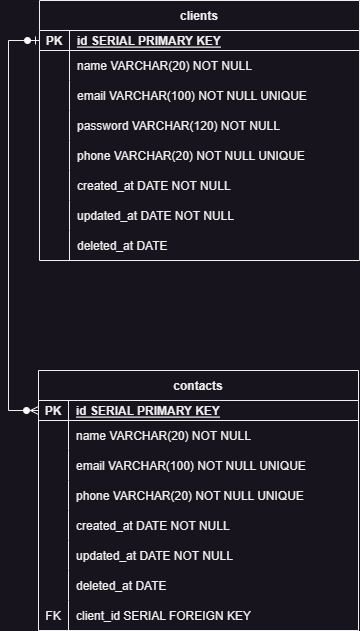

The diagram above was exported from draw.io. Its source (the exported page's mxGraphModel, read from the mxfile embedded in the PNG):
<mxGraphModel dx="2820" dy="444" grid="1" gridSize="10" guides="1" tooltips="1" connect="1" arrows="1" fold="1" page="1" pageScale="1" pageWidth="850" pageHeight="1100" math="0" shadow="0" extFonts="Permanent Marker^https://fonts.googleapis.com/css?family=Permanent+Marker">
  <root>
    <mxCell id="0" />
    <mxCell id="1" parent="0" />
    <mxCell id="_crGbSy65UOMIJFTBVOT-1" value="clients" style="shape=table;startSize=30;container=1;collapsible=1;childLayout=tableLayout;fixedRows=1;rowLines=0;fontStyle=1;align=center;resizeLast=1;" parent="1" vertex="1">
      <mxGeometry x="-1529" y="140" width="320" height="260" as="geometry" />
    </mxCell>
    <mxCell id="_crGbSy65UOMIJFTBVOT-2" value="" style="shape=tableRow;horizontal=0;startSize=0;swimlaneHead=0;swimlaneBody=0;fillColor=none;collapsible=0;dropTarget=0;points=[[0,0.5],[1,0.5]];portConstraint=eastwest;top=0;left=0;right=0;bottom=1;" parent="_crGbSy65UOMIJFTBVOT-1" vertex="1">
      <mxGeometry y="30" width="320" height="20" as="geometry" />
    </mxCell>
    <mxCell id="_crGbSy65UOMIJFTBVOT-3" value="PK" style="shape=partialRectangle;connectable=0;fillColor=none;top=0;left=0;bottom=0;right=0;fontStyle=1;overflow=hidden;" parent="_crGbSy65UOMIJFTBVOT-2" vertex="1">
      <mxGeometry width="30" height="20" as="geometry">
        <mxRectangle width="30" height="20" as="alternateBounds" />
      </mxGeometry>
    </mxCell>
    <mxCell id="_crGbSy65UOMIJFTBVOT-4" value="id SERIAL PRIMARY KEY" style="shape=partialRectangle;connectable=0;fillColor=none;top=0;left=0;bottom=0;right=0;align=left;spacingLeft=6;fontStyle=5;overflow=hidden;" parent="_crGbSy65UOMIJFTBVOT-2" vertex="1">
      <mxGeometry x="30" width="290" height="20" as="geometry">
        <mxRectangle width="290" height="20" as="alternateBounds" />
      </mxGeometry>
    </mxCell>
    <mxCell id="_crGbSy65UOMIJFTBVOT-5" value="" style="shape=tableRow;horizontal=0;startSize=0;swimlaneHead=0;swimlaneBody=0;fillColor=none;collapsible=0;dropTarget=0;points=[[0,0.5],[1,0.5]];portConstraint=eastwest;top=0;left=0;right=0;bottom=0;" parent="_crGbSy65UOMIJFTBVOT-1" vertex="1">
      <mxGeometry y="50" width="320" height="30" as="geometry" />
    </mxCell>
    <mxCell id="_crGbSy65UOMIJFTBVOT-6" value="" style="shape=partialRectangle;connectable=0;fillColor=none;top=0;left=0;bottom=0;right=0;editable=1;overflow=hidden;" parent="_crGbSy65UOMIJFTBVOT-5" vertex="1">
      <mxGeometry width="30" height="30" as="geometry">
        <mxRectangle width="30" height="30" as="alternateBounds" />
      </mxGeometry>
    </mxCell>
    <mxCell id="_crGbSy65UOMIJFTBVOT-7" value="name VARCHAR(20) NOT NULL" style="shape=partialRectangle;connectable=0;fillColor=none;top=0;left=0;bottom=0;right=0;align=left;spacingLeft=6;overflow=hidden;" parent="_crGbSy65UOMIJFTBVOT-5" vertex="1">
      <mxGeometry x="30" width="290" height="30" as="geometry">
        <mxRectangle width="290" height="30" as="alternateBounds" />
      </mxGeometry>
    </mxCell>
    <mxCell id="_crGbSy65UOMIJFTBVOT-8" value="" style="shape=tableRow;horizontal=0;startSize=0;swimlaneHead=0;swimlaneBody=0;fillColor=none;collapsible=0;dropTarget=0;points=[[0,0.5],[1,0.5]];portConstraint=eastwest;top=0;left=0;right=0;bottom=0;" parent="_crGbSy65UOMIJFTBVOT-1" vertex="1">
      <mxGeometry y="80" width="320" height="30" as="geometry" />
    </mxCell>
    <mxCell id="_crGbSy65UOMIJFTBVOT-9" value="" style="shape=partialRectangle;connectable=0;fillColor=none;top=0;left=0;bottom=0;right=0;editable=1;overflow=hidden;" parent="_crGbSy65UOMIJFTBVOT-8" vertex="1">
      <mxGeometry width="30" height="30" as="geometry">
        <mxRectangle width="30" height="30" as="alternateBounds" />
      </mxGeometry>
    </mxCell>
    <mxCell id="_crGbSy65UOMIJFTBVOT-10" value="email VARCHAR(100) NOT NULL UNIQUE" style="shape=partialRectangle;connectable=0;fillColor=none;top=0;left=0;bottom=0;right=0;align=left;spacingLeft=6;overflow=hidden;" parent="_crGbSy65UOMIJFTBVOT-8" vertex="1">
      <mxGeometry x="30" width="290" height="30" as="geometry">
        <mxRectangle width="290" height="30" as="alternateBounds" />
      </mxGeometry>
    </mxCell>
    <mxCell id="VikedCDj19rSexahdfgc-1" style="shape=tableRow;horizontal=0;startSize=0;swimlaneHead=0;swimlaneBody=0;fillColor=none;collapsible=0;dropTarget=0;points=[[0,0.5],[1,0.5]];portConstraint=eastwest;top=0;left=0;right=0;bottom=0;" parent="_crGbSy65UOMIJFTBVOT-1" vertex="1">
      <mxGeometry y="110" width="320" height="30" as="geometry" />
    </mxCell>
    <mxCell id="VikedCDj19rSexahdfgc-2" style="shape=partialRectangle;connectable=0;fillColor=none;top=0;left=0;bottom=0;right=0;editable=1;overflow=hidden;" parent="VikedCDj19rSexahdfgc-1" vertex="1">
      <mxGeometry width="30" height="30" as="geometry">
        <mxRectangle width="30" height="30" as="alternateBounds" />
      </mxGeometry>
    </mxCell>
    <mxCell id="VikedCDj19rSexahdfgc-3" value="password VARCHAR(120) NOT NULL " style="shape=partialRectangle;connectable=0;fillColor=none;top=0;left=0;bottom=0;right=0;align=left;spacingLeft=6;overflow=hidden;" parent="VikedCDj19rSexahdfgc-1" vertex="1">
      <mxGeometry x="30" width="290" height="30" as="geometry">
        <mxRectangle width="290" height="30" as="alternateBounds" />
      </mxGeometry>
    </mxCell>
    <mxCell id="ffWB8wT9Ztm8io1UyTsf-2" style="shape=tableRow;horizontal=0;startSize=0;swimlaneHead=0;swimlaneBody=0;fillColor=none;collapsible=0;dropTarget=0;points=[[0,0.5],[1,0.5]];portConstraint=eastwest;top=0;left=0;right=0;bottom=0;" parent="_crGbSy65UOMIJFTBVOT-1" vertex="1">
      <mxGeometry y="140" width="320" height="30" as="geometry" />
    </mxCell>
    <mxCell id="ffWB8wT9Ztm8io1UyTsf-3" style="shape=partialRectangle;connectable=0;fillColor=none;top=0;left=0;bottom=0;right=0;editable=1;overflow=hidden;" parent="ffWB8wT9Ztm8io1UyTsf-2" vertex="1">
      <mxGeometry width="30" height="30" as="geometry">
        <mxRectangle width="30" height="30" as="alternateBounds" />
      </mxGeometry>
    </mxCell>
    <mxCell id="ffWB8wT9Ztm8io1UyTsf-4" value="phone VARCHAR(20) NOT NULL UNIQUE " style="shape=partialRectangle;connectable=0;fillColor=none;top=0;left=0;bottom=0;right=0;align=left;spacingLeft=6;overflow=hidden;" parent="ffWB8wT9Ztm8io1UyTsf-2" vertex="1">
      <mxGeometry x="30" width="290" height="30" as="geometry">
        <mxRectangle width="290" height="30" as="alternateBounds" />
      </mxGeometry>
    </mxCell>
    <mxCell id="ffWB8wT9Ztm8io1UyTsf-8" style="shape=tableRow;horizontal=0;startSize=0;swimlaneHead=0;swimlaneBody=0;fillColor=none;collapsible=0;dropTarget=0;points=[[0,0.5],[1,0.5]];portConstraint=eastwest;top=0;left=0;right=0;bottom=0;" parent="_crGbSy65UOMIJFTBVOT-1" vertex="1">
      <mxGeometry y="170" width="320" height="30" as="geometry" />
    </mxCell>
    <mxCell id="ffWB8wT9Ztm8io1UyTsf-9" style="shape=partialRectangle;connectable=0;fillColor=none;top=0;left=0;bottom=0;right=0;editable=1;overflow=hidden;" parent="ffWB8wT9Ztm8io1UyTsf-8" vertex="1">
      <mxGeometry width="30" height="30" as="geometry">
        <mxRectangle width="30" height="30" as="alternateBounds" />
      </mxGeometry>
    </mxCell>
    <mxCell id="ffWB8wT9Ztm8io1UyTsf-10" value="created_at DATE NOT NULL" style="shape=partialRectangle;connectable=0;fillColor=none;top=0;left=0;bottom=0;right=0;align=left;spacingLeft=6;overflow=hidden;" parent="ffWB8wT9Ztm8io1UyTsf-8" vertex="1">
      <mxGeometry x="30" width="290" height="30" as="geometry">
        <mxRectangle width="290" height="30" as="alternateBounds" />
      </mxGeometry>
    </mxCell>
    <mxCell id="CAu3TSYCk4AkR0L1r-_a-70" style="shape=tableRow;horizontal=0;startSize=0;swimlaneHead=0;swimlaneBody=0;fillColor=none;collapsible=0;dropTarget=0;points=[[0,0.5],[1,0.5]];portConstraint=eastwest;top=0;left=0;right=0;bottom=0;" parent="_crGbSy65UOMIJFTBVOT-1" vertex="1">
      <mxGeometry y="200" width="320" height="30" as="geometry" />
    </mxCell>
    <mxCell id="CAu3TSYCk4AkR0L1r-_a-71" style="shape=partialRectangle;connectable=0;fillColor=none;top=0;left=0;bottom=0;right=0;editable=1;overflow=hidden;" parent="CAu3TSYCk4AkR0L1r-_a-70" vertex="1">
      <mxGeometry width="30" height="30" as="geometry">
        <mxRectangle width="30" height="30" as="alternateBounds" />
      </mxGeometry>
    </mxCell>
    <mxCell id="CAu3TSYCk4AkR0L1r-_a-72" value="updated_at DATE NOT NULL" style="shape=partialRectangle;connectable=0;fillColor=none;top=0;left=0;bottom=0;right=0;align=left;spacingLeft=6;overflow=hidden;" parent="CAu3TSYCk4AkR0L1r-_a-70" vertex="1">
      <mxGeometry x="30" width="290" height="30" as="geometry">
        <mxRectangle width="290" height="30" as="alternateBounds" />
      </mxGeometry>
    </mxCell>
    <mxCell id="CAu3TSYCk4AkR0L1r-_a-73" style="shape=tableRow;horizontal=0;startSize=0;swimlaneHead=0;swimlaneBody=0;fillColor=none;collapsible=0;dropTarget=0;points=[[0,0.5],[1,0.5]];portConstraint=eastwest;top=0;left=0;right=0;bottom=0;" parent="_crGbSy65UOMIJFTBVOT-1" vertex="1">
      <mxGeometry y="230" width="320" height="30" as="geometry" />
    </mxCell>
    <mxCell id="CAu3TSYCk4AkR0L1r-_a-74" style="shape=partialRectangle;connectable=0;fillColor=none;top=0;left=0;bottom=0;right=0;editable=1;overflow=hidden;" parent="CAu3TSYCk4AkR0L1r-_a-73" vertex="1">
      <mxGeometry width="30" height="30" as="geometry">
        <mxRectangle width="30" height="30" as="alternateBounds" />
      </mxGeometry>
    </mxCell>
    <mxCell id="CAu3TSYCk4AkR0L1r-_a-75" value="deleted_at DATE  " style="shape=partialRectangle;connectable=0;fillColor=none;top=0;left=0;bottom=0;right=0;align=left;spacingLeft=6;overflow=hidden;" parent="CAu3TSYCk4AkR0L1r-_a-73" vertex="1">
      <mxGeometry x="30" width="290" height="30" as="geometry">
        <mxRectangle width="290" height="30" as="alternateBounds" />
      </mxGeometry>
    </mxCell>
    <mxCell id="CAu3TSYCk4AkR0L1r-_a-1" value="contacts" style="shape=table;startSize=30;container=1;collapsible=1;childLayout=tableLayout;fixedRows=1;rowLines=0;fontStyle=1;align=center;resizeLast=1;" parent="1" vertex="1">
      <mxGeometry x="-1530" y="510" width="320" height="260" as="geometry" />
    </mxCell>
    <mxCell id="CAu3TSYCk4AkR0L1r-_a-2" value="" style="shape=tableRow;horizontal=0;startSize=0;swimlaneHead=0;swimlaneBody=0;fillColor=none;collapsible=0;dropTarget=0;points=[[0,0.5],[1,0.5]];portConstraint=eastwest;top=0;left=0;right=0;bottom=1;" parent="CAu3TSYCk4AkR0L1r-_a-1" vertex="1">
      <mxGeometry y="30" width="320" height="20" as="geometry" />
    </mxCell>
    <mxCell id="CAu3TSYCk4AkR0L1r-_a-3" value="PK" style="shape=partialRectangle;connectable=0;fillColor=none;top=0;left=0;bottom=0;right=0;fontStyle=1;overflow=hidden;" parent="CAu3TSYCk4AkR0L1r-_a-2" vertex="1">
      <mxGeometry width="30" height="20" as="geometry">
        <mxRectangle width="30" height="20" as="alternateBounds" />
      </mxGeometry>
    </mxCell>
    <mxCell id="CAu3TSYCk4AkR0L1r-_a-4" value="id SERIAL PRIMARY KEY" style="shape=partialRectangle;connectable=0;fillColor=none;top=0;left=0;bottom=0;right=0;align=left;spacingLeft=6;fontStyle=5;overflow=hidden;" parent="CAu3TSYCk4AkR0L1r-_a-2" vertex="1">
      <mxGeometry x="30" width="290" height="20" as="geometry">
        <mxRectangle width="290" height="20" as="alternateBounds" />
      </mxGeometry>
    </mxCell>
    <mxCell id="CAu3TSYCk4AkR0L1r-_a-5" value="" style="shape=tableRow;horizontal=0;startSize=0;swimlaneHead=0;swimlaneBody=0;fillColor=none;collapsible=0;dropTarget=0;points=[[0,0.5],[1,0.5]];portConstraint=eastwest;top=0;left=0;right=0;bottom=0;" parent="CAu3TSYCk4AkR0L1r-_a-1" vertex="1">
      <mxGeometry y="50" width="320" height="30" as="geometry" />
    </mxCell>
    <mxCell id="CAu3TSYCk4AkR0L1r-_a-6" value="" style="shape=partialRectangle;connectable=0;fillColor=none;top=0;left=0;bottom=0;right=0;editable=1;overflow=hidden;" parent="CAu3TSYCk4AkR0L1r-_a-5" vertex="1">
      <mxGeometry width="30" height="30" as="geometry">
        <mxRectangle width="30" height="30" as="alternateBounds" />
      </mxGeometry>
    </mxCell>
    <mxCell id="CAu3TSYCk4AkR0L1r-_a-7" value="name VARCHAR(20) NOT NULL" style="shape=partialRectangle;connectable=0;fillColor=none;top=0;left=0;bottom=0;right=0;align=left;spacingLeft=6;overflow=hidden;" parent="CAu3TSYCk4AkR0L1r-_a-5" vertex="1">
      <mxGeometry x="30" width="290" height="30" as="geometry">
        <mxRectangle width="290" height="30" as="alternateBounds" />
      </mxGeometry>
    </mxCell>
    <mxCell id="CAu3TSYCk4AkR0L1r-_a-8" value="" style="shape=tableRow;horizontal=0;startSize=0;swimlaneHead=0;swimlaneBody=0;fillColor=none;collapsible=0;dropTarget=0;points=[[0,0.5],[1,0.5]];portConstraint=eastwest;top=0;left=0;right=0;bottom=0;" parent="CAu3TSYCk4AkR0L1r-_a-1" vertex="1">
      <mxGeometry y="80" width="320" height="30" as="geometry" />
    </mxCell>
    <mxCell id="CAu3TSYCk4AkR0L1r-_a-9" value="" style="shape=partialRectangle;connectable=0;fillColor=none;top=0;left=0;bottom=0;right=0;editable=1;overflow=hidden;" parent="CAu3TSYCk4AkR0L1r-_a-8" vertex="1">
      <mxGeometry width="30" height="30" as="geometry">
        <mxRectangle width="30" height="30" as="alternateBounds" />
      </mxGeometry>
    </mxCell>
    <mxCell id="CAu3TSYCk4AkR0L1r-_a-10" value="email VARCHAR(100) NOT NULL UNIQUE" style="shape=partialRectangle;connectable=0;fillColor=none;top=0;left=0;bottom=0;right=0;align=left;spacingLeft=6;overflow=hidden;" parent="CAu3TSYCk4AkR0L1r-_a-8" vertex="1">
      <mxGeometry x="30" width="290" height="30" as="geometry">
        <mxRectangle width="290" height="30" as="alternateBounds" />
      </mxGeometry>
    </mxCell>
    <mxCell id="CAu3TSYCk4AkR0L1r-_a-14" style="shape=tableRow;horizontal=0;startSize=0;swimlaneHead=0;swimlaneBody=0;fillColor=none;collapsible=0;dropTarget=0;points=[[0,0.5],[1,0.5]];portConstraint=eastwest;top=0;left=0;right=0;bottom=0;" parent="CAu3TSYCk4AkR0L1r-_a-1" vertex="1">
      <mxGeometry y="110" width="320" height="30" as="geometry" />
    </mxCell>
    <mxCell id="CAu3TSYCk4AkR0L1r-_a-15" style="shape=partialRectangle;connectable=0;fillColor=none;top=0;left=0;bottom=0;right=0;editable=1;overflow=hidden;" parent="CAu3TSYCk4AkR0L1r-_a-14" vertex="1">
      <mxGeometry width="30" height="30" as="geometry">
        <mxRectangle width="30" height="30" as="alternateBounds" />
      </mxGeometry>
    </mxCell>
    <mxCell id="CAu3TSYCk4AkR0L1r-_a-16" value="phone VARCHAR(20) NOT NULL UNIQUE " style="shape=partialRectangle;connectable=0;fillColor=none;top=0;left=0;bottom=0;right=0;align=left;spacingLeft=6;overflow=hidden;" parent="CAu3TSYCk4AkR0L1r-_a-14" vertex="1">
      <mxGeometry x="30" width="290" height="30" as="geometry">
        <mxRectangle width="290" height="30" as="alternateBounds" />
      </mxGeometry>
    </mxCell>
    <mxCell id="CAu3TSYCk4AkR0L1r-_a-17" style="shape=tableRow;horizontal=0;startSize=0;swimlaneHead=0;swimlaneBody=0;fillColor=none;collapsible=0;dropTarget=0;points=[[0,0.5],[1,0.5]];portConstraint=eastwest;top=0;left=0;right=0;bottom=0;" parent="CAu3TSYCk4AkR0L1r-_a-1" vertex="1">
      <mxGeometry y="140" width="320" height="30" as="geometry" />
    </mxCell>
    <mxCell id="CAu3TSYCk4AkR0L1r-_a-18" style="shape=partialRectangle;connectable=0;fillColor=none;top=0;left=0;bottom=0;right=0;editable=1;overflow=hidden;" parent="CAu3TSYCk4AkR0L1r-_a-17" vertex="1">
      <mxGeometry width="30" height="30" as="geometry">
        <mxRectangle width="30" height="30" as="alternateBounds" />
      </mxGeometry>
    </mxCell>
    <mxCell id="CAu3TSYCk4AkR0L1r-_a-19" value="created_at DATE NOT NULL" style="shape=partialRectangle;connectable=0;fillColor=none;top=0;left=0;bottom=0;right=0;align=left;spacingLeft=6;overflow=hidden;" parent="CAu3TSYCk4AkR0L1r-_a-17" vertex="1">
      <mxGeometry x="30" width="290" height="30" as="geometry">
        <mxRectangle width="290" height="30" as="alternateBounds" />
      </mxGeometry>
    </mxCell>
    <mxCell id="CAu3TSYCk4AkR0L1r-_a-77" style="shape=tableRow;horizontal=0;startSize=0;swimlaneHead=0;swimlaneBody=0;fillColor=none;collapsible=0;dropTarget=0;points=[[0,0.5],[1,0.5]];portConstraint=eastwest;top=0;left=0;right=0;bottom=0;" parent="CAu3TSYCk4AkR0L1r-_a-1" vertex="1">
      <mxGeometry y="170" width="320" height="30" as="geometry" />
    </mxCell>
    <mxCell id="CAu3TSYCk4AkR0L1r-_a-78" style="shape=partialRectangle;connectable=0;fillColor=none;top=0;left=0;bottom=0;right=0;editable=1;overflow=hidden;" parent="CAu3TSYCk4AkR0L1r-_a-77" vertex="1">
      <mxGeometry width="30" height="30" as="geometry">
        <mxRectangle width="30" height="30" as="alternateBounds" />
      </mxGeometry>
    </mxCell>
    <mxCell id="CAu3TSYCk4AkR0L1r-_a-79" value="updated_at DATE NOT NULL" style="shape=partialRectangle;connectable=0;fillColor=none;top=0;left=0;bottom=0;right=0;align=left;spacingLeft=6;overflow=hidden;" parent="CAu3TSYCk4AkR0L1r-_a-77" vertex="1">
      <mxGeometry x="30" width="290" height="30" as="geometry">
        <mxRectangle width="290" height="30" as="alternateBounds" />
      </mxGeometry>
    </mxCell>
    <mxCell id="CAu3TSYCk4AkR0L1r-_a-80" style="shape=tableRow;horizontal=0;startSize=0;swimlaneHead=0;swimlaneBody=0;fillColor=none;collapsible=0;dropTarget=0;points=[[0,0.5],[1,0.5]];portConstraint=eastwest;top=0;left=0;right=0;bottom=0;" parent="CAu3TSYCk4AkR0L1r-_a-1" vertex="1">
      <mxGeometry y="200" width="320" height="30" as="geometry" />
    </mxCell>
    <mxCell id="CAu3TSYCk4AkR0L1r-_a-81" style="shape=partialRectangle;connectable=0;fillColor=none;top=0;left=0;bottom=0;right=0;editable=1;overflow=hidden;" parent="CAu3TSYCk4AkR0L1r-_a-80" vertex="1">
      <mxGeometry width="30" height="30" as="geometry">
        <mxRectangle width="30" height="30" as="alternateBounds" />
      </mxGeometry>
    </mxCell>
    <mxCell id="CAu3TSYCk4AkR0L1r-_a-82" value="deleted_at DATE " style="shape=partialRectangle;connectable=0;fillColor=none;top=0;left=0;bottom=0;right=0;align=left;spacingLeft=6;overflow=hidden;" parent="CAu3TSYCk4AkR0L1r-_a-80" vertex="1">
      <mxGeometry x="30" width="290" height="30" as="geometry">
        <mxRectangle width="290" height="30" as="alternateBounds" />
      </mxGeometry>
    </mxCell>
    <mxCell id="KfAq0xmpGS_eMv5yKOoU-1" style="shape=tableRow;horizontal=0;startSize=0;swimlaneHead=0;swimlaneBody=0;fillColor=none;collapsible=0;dropTarget=0;points=[[0,0.5],[1,0.5]];portConstraint=eastwest;top=0;left=0;right=0;bottom=0;" parent="CAu3TSYCk4AkR0L1r-_a-1" vertex="1">
      <mxGeometry y="230" width="320" height="30" as="geometry" />
    </mxCell>
    <mxCell id="KfAq0xmpGS_eMv5yKOoU-2" value="FK" style="shape=partialRectangle;connectable=0;fillColor=none;top=0;left=0;bottom=0;right=0;editable=1;overflow=hidden;" parent="KfAq0xmpGS_eMv5yKOoU-1" vertex="1">
      <mxGeometry width="30" height="30" as="geometry">
        <mxRectangle width="30" height="30" as="alternateBounds" />
      </mxGeometry>
    </mxCell>
    <mxCell id="KfAq0xmpGS_eMv5yKOoU-3" value="client_id SERIAL FOREIGN KEY " style="shape=partialRectangle;connectable=0;fillColor=none;top=0;left=0;bottom=0;right=0;align=left;spacingLeft=6;overflow=hidden;" parent="KfAq0xmpGS_eMv5yKOoU-1" vertex="1">
      <mxGeometry x="30" width="290" height="30" as="geometry">
        <mxRectangle width="290" height="30" as="alternateBounds" />
      </mxGeometry>
    </mxCell>
    <mxCell id="CAu3TSYCk4AkR0L1r-_a-76" value="" style="edgeStyle=orthogonalEdgeStyle;fontSize=12;html=1;endArrow=ERzeroToMany;startArrow=ERzeroToOne;rounded=0;entryX=0;entryY=0.5;entryDx=0;entryDy=0;exitX=0;exitY=0.5;exitDx=0;exitDy=0;" parent="1" source="_crGbSy65UOMIJFTBVOT-2" target="CAu3TSYCk4AkR0L1r-_a-2" edge="1">
      <mxGeometry width="100" height="100" relative="1" as="geometry">
        <mxPoint x="-1550" y="180" as="sourcePoint" />
        <mxPoint x="-1570" y="430" as="targetPoint" />
        <Array as="points">
          <mxPoint x="-1560" y="180" />
          <mxPoint x="-1560" y="550" />
        </Array>
      </mxGeometry>
    </mxCell>
  </root>
</mxGraphModel>